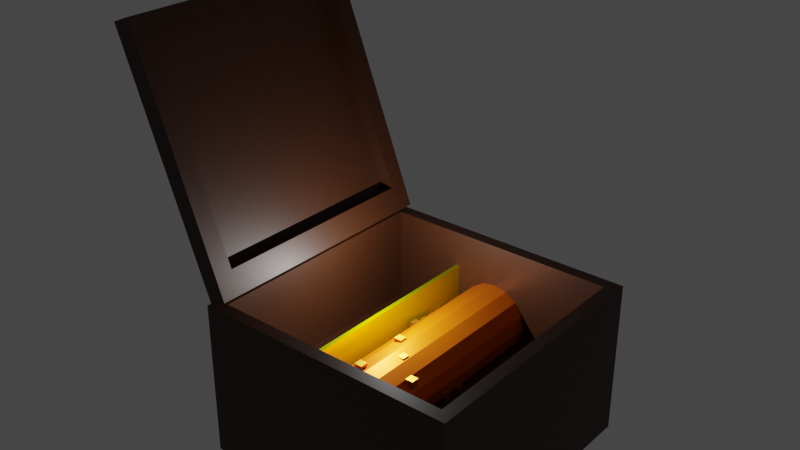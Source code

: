 # Source: blend.blend  (saved by Blender 3.5.10; exported with 4.5.12 LTS)
import bpy
from mathutils import Matrix  # noqa: F401  (used for matrix-valued properties, if any)

bpy.ops.wm.read_factory_settings(use_empty=True)
scene = bpy.context.scene
scene.name = 'Scene'

# ---- collections
col_collection = bpy.data.collections.new('Collection'); scene.collection.children.link(col_collection)

# ---- materials (node trees are filled in below, after node groups)
mat_material = bpy.data.materials.new('Material')
mat_material.alpha_threshold = 0.0
mat_material.use_transparent_shadow = False
mat_material.roughness = 0.5
mat_material.line_color = (0.0, 0.0, 0.0, 1.0)
mat_material_001 = bpy.data.materials.new('Material.001')
mat_material_001.use_transparent_shadow = False
mat_material_003 = bpy.data.materials.new('Material.003')
mat_material_003.use_transparent_shadow = False
mat_material_002 = bpy.data.materials.new('Material.002')
mat_material_002.use_transparent_shadow = False
mat_material_004 = bpy.data.materials.new('Material.004')
mat_material_004.use_transparent_shadow = False
mat_material_005 = bpy.data.materials.new('Material.005')
mat_material_005.use_transparent_shadow = False

# ---- material node trees
mat_material.use_nodes = True; mat_material.node_tree.nodes.clear()
_N = mat_material.node_tree.nodes; _L = mat_material.node_tree.links
mat_material_001.use_nodes = True; mat_material_001.node_tree.nodes.clear()
_N = mat_material_001.node_tree.nodes; _L = mat_material_001.node_tree.links
n0 = _N.new('ShaderNodeBsdfPrincipled'); n0.name = 'Principled BSDF'; n0.location = (10, 300)
n0.distribution = 'GGX'
n0.subsurface_method = 'RANDOM_WALK_SKIN'
n0.inputs[0].default_value = (1.0, 0.1997, 0.0, 1.0)
n0.inputs[1].default_value = 0.6929
n0.inputs[3].default_value = 1.45
n0.inputs[27].default_value = (0.0, 0.0, 0.0, 1.0)
n0.inputs[28].default_value = 1.0
n1 = _N.new('ShaderNodeOutputMaterial'); n1.name = 'Material Output'; n1.location = (300, 300)
_L.new(n0.outputs[0], n1.inputs[0])
n1.is_active_output = True
mat_material_003.use_nodes = True; mat_material_003.node_tree.nodes.clear()
_N = mat_material_003.node_tree.nodes; _L = mat_material_003.node_tree.links
n0 = _N.new('ShaderNodeBsdfPrincipled'); n0.name = 'Principled BSDF'; n0.location = (10, 300)
n0.distribution = 'GGX'
n0.subsurface_method = 'RANDOM_WALK_SKIN'
n0.inputs[0].default_value = (0.8, 0.3377, 0.02493, 1.0)
n0.inputs[1].default_value = 1.0
n0.inputs[3].default_value = 1.45
n0.inputs[27].default_value = (0.0, 0.0, 0.0, 1.0)
n0.inputs[28].default_value = 1.0
n1 = _N.new('ShaderNodeOutputMaterial'); n1.name = 'Material Output'; n1.location = (300, 300)
_L.new(n0.outputs[0], n1.inputs[0])
n1.is_active_output = True
mat_material_002.use_nodes = True; mat_material_002.node_tree.nodes.clear()
_N = mat_material_002.node_tree.nodes; _L = mat_material_002.node_tree.links
n0 = _N.new('ShaderNodeBsdfPrincipled'); n0.name = 'Principled BSDF'; n0.location = (10, 300)
n0.distribution = 'GGX'
n0.subsurface_method = 'RANDOM_WALK_SKIN'
n0.inputs[0].default_value = (0.7443, 0.8, 0.0, 1.0)
n0.inputs[1].default_value = 1.0
n0.inputs[3].default_value = 1.45
n0.inputs[27].default_value = (0.0, 0.0, 0.0, 1.0)
n0.inputs[28].default_value = 1.0
n1 = _N.new('ShaderNodeOutputMaterial'); n1.name = 'Material Output'; n1.location = (300, 300)
_L.new(n0.outputs[0], n1.inputs[0])
n1.is_active_output = True
mat_material_004.use_nodes = True; mat_material_004.node_tree.nodes.clear()
_N = mat_material_004.node_tree.nodes; _L = mat_material_004.node_tree.links
n0 = _N.new('ShaderNodeTexCoord'); n0.name = 'Texture Coordinate'; n0.location = (-5, -203)
n1 = _N.new('ShaderNodeClamp'); n1.name = 'Clamp'; n1.location = (740, -302)
n1.inputs[1].default_value = -0.1
n1.inputs[2].default_value = 0.025
n2 = _N.new('ShaderNodeTexWave'); n2.name = 'Wave Texture'; n2.location = (507, -112)
n2.inputs[1].default_value = 3.7
n2.inputs[2].default_value = 76.0
n2.inputs[3].default_value = 1.5
n2.inputs[4].default_value = 0.8
n2.inputs[5].default_value = 0.4
n3 = _N.new('ShaderNodeMapping'); n3.name = 'Mapping'; n3.location = (287, -124)
n3.inputs[3].default_value = (22.0, 1.0, 1.0)
n4 = _N.new('ShaderNodeOutputMaterial'); n4.name = 'Material Output.001'; n4.location = (1441, -142)
n5 = _N.new('ShaderNodeBsdfDiffuse'); n5.name = 'Diffuse BSDF'; n5.location = (1155, -90)
n6 = _N.new('ShaderNodeMix'); n6.name = 'Mix'; n6.location = (957, -2)
n6.data_type = 'RGBA'
n6.inputs[6].default_value = (0.7395, 0.5741, 0.3586, 1.0)
n6.inputs[7].default_value = (0.2698, 0.1944, 0.1096, 1.0)
n7 = _N.new('ShaderNodeBump'); n7.name = 'Bump'; n7.location = (977, -307)
n7.inputs[0].default_value = 0.255
n7.inputs[1].default_value = 0.3
n7.inputs[2].default_value = 1.0
_L.new(n5.outputs[0], n4.inputs[0])
_L.new(n6.outputs[2], n5.inputs[0])
_L.new(n3.outputs[0], n2.inputs[0])
_L.new(n0.outputs[2], n3.inputs[0])
_L.new(n2.outputs[0], n6.inputs[0])
_L.new(n7.outputs[0], n5.inputs[2])
_L.new(n1.outputs[0], n7.inputs[3])
_L.new(n2.outputs[0], n1.inputs[0])
n4.is_active_output = True
mat_material_005.use_nodes = True; mat_material_005.node_tree.nodes.clear()
_N = mat_material_005.node_tree.nodes; _L = mat_material_005.node_tree.links
n0 = _N.new('ShaderNodeBsdfPrincipled'); n0.name = 'Principled BSDF'; n0.location = (10, 300)
n0.distribution = 'GGX'
n0.subsurface_method = 'RANDOM_WALK_SKIN'
n0.inputs[0].default_value = (0.03968, 0.0107, 0.00151, 1.0)
n0.inputs[3].default_value = 1.45
n0.inputs[27].default_value = (0.0, 0.0, 0.0, 1.0)
n0.inputs[28].default_value = 1.0
n1 = _N.new('ShaderNodeOutputMaterial'); n1.name = 'Material Output'; n1.location = (300, 300)
_L.new(n0.outputs[0], n1.inputs[0])
n1.is_active_output = True

# ---- world
world_world = bpy.data.worlds.new('World'); scene.world = world_world
world_world.use_nodes = True; world_world.node_tree.nodes.clear()
_N = world_world.node_tree.nodes; _L = world_world.node_tree.links
n0 = _N.new('ShaderNodeOutputWorld'); n0.name = 'World Output'; n0.location = (300, 300)
n1 = _N.new('ShaderNodeBackground'); n1.name = 'Background'; n1.location = (10, 300)
n1.inputs[0].default_value = (0.05088, 0.05088, 0.05088, 1.0)
_L.new(n1.outputs[0], n0.inputs[0])
n0.is_active_output = True
world_world.color = (0.05088, 0.05088, 0.05088)
world_world.use_sun_shadow = False
world_world.sun_shadow_jitter_overblur = 0.0

# ---- lights
light_point = bpy.data.lights.new('Point', 'POINT')
light_point.transmission_factor = 0.0
light_point.shadow_maximum_resolution = 0.006
light_point.use_absolute_resolution = True

# ---- meshes
me_cube_013 = bpy.data.meshes.new('Cube.013')
me_cube_013.from_pydata([(0.01299, -0.03, -0.02788), (0.008731, -0.03, -0.02954), (0.01299, 0.03, -0.02788), (0.008731, 0.03, -0.02954), (0.07073, 0.031, -0.02953), (0.01165, -0.02808, -0.0522), (0.07073, 0.031, -0.0665), (0.07073, -0.031, -0.02953), (0.01165, 0.02808, -0.0522), (0.07073, -0.031, -0.0665), (0.008718, 0.031, -0.02953), (0.0678, -0.02808, -0.0522), (0.008718, 0.031, -0.0665), (0.008718, -0.031, -0.02953), (0.0678, 0.02808, -0.0522), (0.008718, -0.031, -0.0665), (0.01165, -0.02808, -0.02953), (0.0678, 0.02808, -0.02953), (0.01165, 0.02808, -0.02953), (0.0678, -0.02808, -0.02953), (0.03972, -0.0298, -0.05645), (0.03972, 0.0298, -0.05645), (0.04295, -0.0298, -0.05581), (0.04295, 0.0298, -0.05581), (0.04568, -0.0298, -0.05398), (0.04568, 0.0298, -0.05398), (0.04751, -0.0298, -0.05124), (0.04751, 0.0298, -0.05124), (0.04815, -0.0298, -0.04802), (0.04815, 0.0298, -0.04802), (0.04751, -0.0298, -0.04479), (0.04751, 0.0298, -0.04479), (0.04568, -0.0298, -0.04205), (0.04568, 0.0298, -0.04205), (0.04295, -0.0298, -0.04023), (0.04295, 0.0298, -0.04023), (0.03972, -0.0298, -0.03958), (0.03972, 0.0298, -0.03958), (0.0365, -0.0298, -0.04023), (0.0365, 0.0298, -0.04023), (0.03376, -0.0298, -0.04205), (0.03376, 0.0298, -0.04205), (0.03193, -0.0298, -0.04479), (0.03193, 0.0298, -0.04479), (0.03129, -0.0298, -0.04802), (0.03129, 0.0298, -0.04802), (0.03193, -0.0298, -0.05124), (0.03193, 0.0298, -0.05124), (0.03376, -0.0298, -0.05398), (0.03376, 0.0298, -0.05398), (0.0365, -0.0298, -0.05581), (0.0365, 0.0298, -0.05581), (0.04615, -0.001064, -0.05217), (0.04615, -0.001064, -0.05031), (0.04615, 0.0007958, -0.05217), (0.04615, 0.0007958, -0.05031), (0.04801, -0.001064, -0.05217), (0.04801, -0.001064, -0.05031), (0.04801, 0.0007958, -0.05217), (0.04801, 0.0007958, -0.05031), (0.04227, 0.04478, -0.05372), (0.03951, 0.04478, -0.04756), (0.04287, 0.04451, -0.05345), (0.04011, 0.04451, -0.0473), (0.04312, 0.04385, -0.05334), (0.04036, 0.04385, -0.04718), (0.04287, 0.04319, -0.05345), (0.04011, 0.04319, -0.0473), (0.04227, 0.04292, -0.05372), (0.03951, 0.04292, -0.04756), (0.04167, 0.04319, -0.05399), (0.03891, 0.04319, -0.04783), (0.04142, 0.04385, -0.0541), (0.03866, 0.04385, -0.04794), (0.04167, 0.04451, -0.05399), (0.03891, 0.04451, -0.04783), (0.03972, 0.04284, -0.04709), (0.03972, 0.01741, -0.04709), (0.04038, 0.04284, -0.04736), (0.04038, 0.01741, -0.04736), (0.04065, 0.04284, -0.04802), (0.04065, 0.01741, -0.04802), (0.04038, 0.04284, -0.04867), (0.04038, 0.01741, -0.04867), (0.03972, 0.04284, -0.04895), (0.03972, 0.01741, -0.04895), (0.03906, 0.04284, -0.04867), (0.03906, 0.01741, -0.04867), (0.03879, 0.04284, -0.04802), (0.03879, 0.01741, -0.04802), (0.03906, 0.04284, -0.04736), (0.03906, 0.01741, -0.04736), (0.03963, 0.04258, -0.04896), (0.03963, 0.04258, -0.04681), (0.03963, 0.04281, -0.04662), (0.03945, 0.04342, -0.04938), (0.03928, 0.04318, -0.04929), (0.03913, 0.04297, -0.04915), (0.03899, 0.04278, -0.04896), (0.03888, 0.04263, -0.04873), (0.0388, 0.04252, -0.04847), (0.03875, 0.04245, -0.04818), (0.03873, 0.04242, -0.04788), (0.03875, 0.04245, -0.04759), (0.0388, 0.04252, -0.0473), (0.03888, 0.04263, -0.04704), (0.03899, 0.04278, -0.04681), (0.03913, 0.04297, -0.04662), (0.03928, 0.04318, -0.04648), (0.03945, 0.04342, -0.04639), (0.03934, 0.04356, -0.04938), (0.03907, 0.04348, -0.04929), (0.03882, 0.04339, -0.04915), (0.0386, 0.04332, -0.04896), (0.03842, 0.04326, -0.04873), (0.03829, 0.04322, -0.04847), (0.03821, 0.04319, -0.04818), (0.03818, 0.04319, -0.04788), (0.03821, 0.04319, -0.04759), (0.03829, 0.04322, -0.0473), (0.03842, 0.04326, -0.04704), (0.0386, 0.04332, -0.04681), (0.03882, 0.04339, -0.04662), (0.03907, 0.04348, -0.04648), (0.03934, 0.04356, -0.04639), (0.03934, 0.04375, -0.04938), (0.03907, 0.04384, -0.04929), (0.03882, 0.04392, -0.04915), (0.0386, 0.04399, -0.04896), (0.03842, 0.04405, -0.04873), (0.03829, 0.04409, -0.04847), (0.03821, 0.04412, -0.04818), (0.03818, 0.04413, -0.04788), (0.03821, 0.04412, -0.04759), (0.03829, 0.04409, -0.0473), (0.03842, 0.04405, -0.04704), (0.0386, 0.04399, -0.04681), (0.03882, 0.04392, -0.04662), (0.03907, 0.04384, -0.04648), (0.03934, 0.04375, -0.04639), (0.03945, 0.0439, -0.04938), (0.03928, 0.04413, -0.04929), (0.03913, 0.04434, -0.04915), (0.03899, 0.04453, -0.04896), (0.03888, 0.04468, -0.04873), (0.0388, 0.04479, -0.04847), (0.03875, 0.04486, -0.04818), (0.03873, 0.04489, -0.04788), (0.03875, 0.04486, -0.04759), (0.0388, 0.04479, -0.0473), (0.03888, 0.04468, -0.04704), (0.03899, 0.04453, -0.04681), (0.03913, 0.04434, -0.04662), (0.03928, 0.04413, -0.04648), (0.03945, 0.0439, -0.04639), (0.03963, 0.04395, -0.04938), (0.03963, 0.04424, -0.04929), (0.03963, 0.0445, -0.04915), (0.03963, 0.04473, -0.04896), (0.03963, 0.04492, -0.04873), (0.03963, 0.04506, -0.04847), (0.03963, 0.04515, -0.04818), (0.03963, 0.04518, -0.04788), (0.03963, 0.04515, -0.04759), (0.03963, 0.04506, -0.0473), (0.03963, 0.04492, -0.04704), (0.03963, 0.04473, -0.04681), (0.03963, 0.0445, -0.04662), (0.03963, 0.04424, -0.04648), (0.03963, 0.04395, -0.04639), (0.03963, 0.04366, -0.04941), (0.0398, 0.0439, -0.04938), (0.03997, 0.04413, -0.04929), (0.04012, 0.04434, -0.04915), (0.04026, 0.04453, -0.04896), (0.04037, 0.04468, -0.04873), (0.04045, 0.04479, -0.04847), (0.0405, 0.04486, -0.04818), (0.04052, 0.04489, -0.04788), (0.0405, 0.04486, -0.04759), (0.04045, 0.04479, -0.0473), (0.04037, 0.04468, -0.04704), (0.04026, 0.04453, -0.04681), (0.04012, 0.04434, -0.04662), (0.03997, 0.04413, -0.04648), (0.0398, 0.0439, -0.04639), (0.03963, 0.04366, -0.04636), (0.03991, 0.04375, -0.04938), (0.04018, 0.04384, -0.04929), (0.04043, 0.04392, -0.04915), (0.04065, 0.04399, -0.04896), (0.04083, 0.04405, -0.04873), (0.04096, 0.04409, -0.04847), (0.04105, 0.04412, -0.04818), (0.04107, 0.04413, -0.04788), (0.04105, 0.04412, -0.04759), (0.04096, 0.04409, -0.0473), (0.04083, 0.04405, -0.04704), (0.04065, 0.04399, -0.04681), (0.04043, 0.04392, -0.04662), (0.04018, 0.04384, -0.04648), (0.03991, 0.04375, -0.04639), (0.03991, 0.04356, -0.04938), (0.04018, 0.04348, -0.04929), (0.04043, 0.04339, -0.04915), (0.04065, 0.04332, -0.04896), (0.04083, 0.04326, -0.04873), (0.04096, 0.04322, -0.04847), (0.04105, 0.04319, -0.04818), (0.04107, 0.04319, -0.04788), (0.04105, 0.04319, -0.04759), (0.04096, 0.04322, -0.0473), (0.04083, 0.04326, -0.04704), (0.04065, 0.04332, -0.04681), (0.04043, 0.04339, -0.04662), (0.04018, 0.04348, -0.04648), (0.03991, 0.04356, -0.04639), (0.0398, 0.04342, -0.04938), (0.03997, 0.04318, -0.04929), (0.04012, 0.04297, -0.04915), (0.04026, 0.04278, -0.04896), (0.04037, 0.04263, -0.04873), (0.04045, 0.04252, -0.04847), (0.0405, 0.04245, -0.04818), (0.04052, 0.04242, -0.04788), (0.0405, 0.04245, -0.04759), (0.04045, 0.04252, -0.0473), (0.04037, 0.04263, -0.04704), (0.04026, 0.04278, -0.04681), (0.04012, 0.04297, -0.04662), (0.03997, 0.04318, -0.04648), (0.0398, 0.04342, -0.04639), (0.03963, 0.04336, -0.04938), (0.03963, 0.04307, -0.04929), (0.03963, 0.04281, -0.04915), (0.03963, 0.04239, -0.04873), (0.03963, 0.04225, -0.04847), (0.03963, 0.04216, -0.04818), (0.03963, 0.04213, -0.04788), (0.03963, 0.04216, -0.04759), (0.03963, 0.04225, -0.0473), (0.03963, 0.04239, -0.04704), (0.03963, 0.04307, -0.04648), (0.03963, 0.04336, -0.04639), (0.0316, -0.02299, -0.0437), (0.0316, -0.02299, -0.04184), (0.0316, -0.02113, -0.0437), (0.0316, -0.02113, -0.04184), (0.03346, -0.02299, -0.0437), (0.03346, -0.02299, -0.04184), (0.03346, -0.02113, -0.0437), (0.03346, -0.02113, -0.04184), (0.03685, -0.01715, -0.04074), (0.03685, -0.01715, -0.03888), (0.03685, -0.01529, -0.04074), (0.03685, -0.01529, -0.03888), (0.03871, -0.01715, -0.04074), (0.03871, -0.01715, -0.03888), (0.03871, -0.01529, -0.04074), (0.03871, -0.01529, -0.03888), (0.04072, -0.008386, -0.0417), (0.04072, -0.008386, -0.03984), (0.04072, -0.006526, -0.0417), (0.04072, -0.006526, -0.03984), (0.04258, -0.008386, -0.0417), (0.04258, -0.008386, -0.03984), (0.04258, -0.006526, -0.0417), (0.04258, -0.006526, -0.03984), (0.03634, -0.003938, -0.04127), (0.03634, -0.003938, -0.03941), (0.03634, -0.002078, -0.04127), (0.03634, -0.002078, -0.03941), (0.0382, -0.003938, -0.04127), (0.0382, -0.003938, -0.03941), (0.0382, -0.002078, -0.04127), (0.0382, -0.002078, -0.03941), (0.04567, -0.01141, -0.04374), (0.04567, -0.01141, -0.04188), (0.04567, -0.009546, -0.04374), (0.04567, -0.009546, -0.04188), (0.04753, -0.01141, -0.04374), (0.04753, -0.01141, -0.04188), (0.04753, -0.009546, -0.04374), (0.04753, -0.009546, -0.04188), (0.03056, 0.01196, -0.04647), (0.03056, 0.01196, -0.04461), (0.03056, 0.01382, -0.04647), (0.03056, 0.01382, -0.04461), (0.03242, 0.01196, -0.04647), (0.03242, 0.01196, -0.04461), (0.03242, 0.01382, -0.04647), (0.03242, 0.01382, -0.04461), (0.0459, 0.004046, -0.05348), (0.0459, 0.004046, -0.05162), (0.0459, 0.005906, -0.05348), (0.0459, 0.005906, -0.05162), (0.04776, 0.004046, -0.05348), (0.04776, 0.004046, -0.05162), (0.04776, 0.005906, -0.05348), (0.04776, 0.005906, -0.05162), (0.02999, 0.02119, -0.04781), (0.02999, 0.02119, -0.04595), (0.02999, 0.02305, -0.04781), (0.02999, 0.02305, -0.04595), (0.03185, 0.02119, -0.04781), (0.03185, 0.02119, -0.04595), (0.03185, 0.02305, -0.04781), (0.03185, 0.02305, -0.04595), (0.03047, 0.00878, -0.04586), (0.03047, 0.00878, -0.044), (0.03047, 0.01064, -0.04586), (0.03047, 0.01064, -0.044), (0.03233, 0.00878, -0.04586), (0.03233, 0.00878, -0.044), (0.03233, 0.01064, -0.04586), (0.03233, 0.01064, -0.044), (0.03048, 0.01483, -0.04694), (0.03048, 0.01483, -0.04508), (0.03048, 0.01669, -0.04694), (0.03048, 0.01669, -0.04508), (0.03234, 0.01483, -0.04694), (0.03234, 0.01483, -0.04508), (0.03234, 0.01669, -0.04694), (0.03234, 0.01669, -0.04508), (0.02853, -0.02724, -0.05231), (0.02853, -0.02767, -0.03809), (0.02853, 0.02863, -0.05231), (0.02853, 0.02821, -0.03809), (0.02948, -0.02724, -0.05231), (0.02948, -0.02767, -0.03809), (0.02948, 0.02863, -0.05231), (0.02948, 0.02821, -0.03809), (0.03967, 0.03101, -0.04491), (0.04025, 0.03101, -0.04497), (0.04081, 0.03101, -0.04514), (0.04133, 0.03101, -0.04541), (0.04178, 0.03101, -0.04579), (0.04215, 0.03101, -0.04624), (0.04243, 0.03101, -0.04676), (0.0426, 0.03101, -0.04732), (0.04266, 0.03101, -0.0479), (0.0426, 0.03101, -0.04848), (0.04243, 0.03101, -0.04904), (0.04215, 0.03101, -0.04956), (0.04178, 0.03101, -0.05001), (0.04133, 0.03101, -0.05039), (0.04081, 0.03101, -0.05066), (0.04025, 0.03101, -0.05083), (0.03967, 0.03101, -0.05089), (0.03908, 0.03101, -0.05083), (0.03852, 0.03101, -0.05066), (0.03801, 0.03101, -0.05039), (0.03755, 0.03101, -0.05001), (0.03718, 0.03101, -0.04956), (0.0369, 0.03101, -0.04904), (0.03673, 0.03101, -0.04848), (0.03668, 0.03101, -0.0479), (0.03673, 0.03101, -0.04732), (0.0369, 0.03101, -0.04676), (0.03718, 0.03101, -0.04624), (0.03755, 0.03101, -0.04579), (0.03801, 0.03101, -0.04541), (0.03852, 0.03101, -0.04514), (0.03908, 0.03101, -0.04497)], [], [(0, 1, 3, 2), (10, 13, 7, 19, 16, 18), (7, 4, 10, 18, 17, 19), (9, 7, 13, 15), (15, 13, 10, 12), (12, 6, 9, 15), (6, 4, 7, 9), (12, 10, 4, 6), (16, 5, 8, 18), (18, 8, 14, 17), (14, 11, 19, 17), (11, 5, 16, 19), (8, 5, 11, 14), (20, 21, 23, 22), (22, 23, 25, 24), (24, 25, 27, 26), (26, 27, 29, 28), (28, 29, 31, 30), (30, 31, 33, 32), (32, 33, 35, 34), (34, 35, 37, 36), (36, 37, 39, 38), (38, 39, 41, 40), (40, 41, 43, 42), (42, 43, 45, 44), (44, 45, 47, 46), (46, 47, 49, 48), (23, 21, 51, 49, 47, 45, 43, 41, 39, 37, 35, 33, 31, 29, 27, 25), (48, 49, 51, 50), (50, 51, 21, 20), (20, 22, 24, 26, 28, 30, 32, 34, 36, 38, 40, 42, 44, 46, 48, 50), (52, 53, 55, 54), (54, 55, 59, 58), (58, 59, 57, 56), (56, 57, 53, 52), (54, 58, 56, 52), (59, 55, 53, 57), (60, 61, 63, 62), (62, 63, 65, 64), (64, 65, 67, 66), (66, 67, 69, 68), (68, 69, 71, 70), (70, 71, 73, 72), (63, 61, 75, 73, 71, 69, 67, 65), (72, 73, 75, 74), (74, 75, 61, 60), (60, 62, 64, 66, 68, 70, 72, 74), (76, 77, 79, 78), (78, 79, 81, 80), (80, 81, 83, 82), (82, 83, 85, 84), (84, 85, 87, 86), (86, 87, 89, 88), (79, 77, 91, 89, 87, 85, 83, 81), (88, 89, 91, 90), (90, 91, 77, 76), (76, 78, 80, 82, 84, 86, 88, 90), (186, 243, 109), (239, 238, 102, 103), (233, 232, 95, 96), (240, 239, 103, 104), (234, 233, 96, 97), (241, 240, 104, 105), (92, 234, 97, 98), (93, 241, 105, 106), (235, 92, 98, 99), (94, 93, 106, 107), (236, 235, 99, 100), (242, 94, 107, 108), (237, 236, 100, 101), (243, 242, 108, 109), (238, 237, 101, 102), (232, 170, 95), (109, 108, 123, 124), (102, 101, 116, 117), (95, 170, 110), (186, 109, 124), (103, 102, 117, 118), (96, 95, 110, 111), (104, 103, 118, 119), (97, 96, 111, 112), (105, 104, 119, 120), (98, 97, 112, 113), (106, 105, 120, 121), (99, 98, 113, 114), (107, 106, 121, 122), (100, 99, 114, 115), (108, 107, 122, 123), (101, 100, 115, 116), (113, 112, 127, 128), (121, 120, 135, 136), (114, 113, 128, 129), (122, 121, 136, 137), (115, 114, 129, 130), (123, 122, 137, 138), (116, 115, 130, 131), (124, 123, 138, 139), (117, 116, 131, 132), (110, 170, 125), (186, 124, 139), (118, 117, 132, 133), (111, 110, 125, 126), (119, 118, 133, 134), (112, 111, 126, 127), (120, 119, 134, 135), (132, 131, 146, 147), (125, 170, 140), (186, 139, 154), (133, 132, 147, 148), (126, 125, 140, 141), (134, 133, 148, 149), (127, 126, 141, 142), (135, 134, 149, 150), (128, 127, 142, 143), (136, 135, 150, 151), (129, 128, 143, 144), (137, 136, 151, 152), (130, 129, 144, 145), (138, 137, 152, 153), (131, 130, 145, 146), (139, 138, 153, 154), (151, 150, 165, 166), (144, 143, 158, 159), (152, 151, 166, 167), (145, 144, 159, 160), (153, 152, 167, 168), (146, 145, 160, 161), (154, 153, 168, 169), (147, 146, 161, 162), (140, 170, 155), (186, 154, 169), (148, 147, 162, 163), (141, 140, 155, 156), (149, 148, 163, 164), (142, 141, 156, 157), (150, 149, 164, 165), (143, 142, 157, 158), (186, 169, 185), (163, 162, 178, 179), (156, 155, 171, 172), (164, 163, 179, 180), (157, 156, 172, 173), (165, 164, 180, 181), (158, 157, 173, 174), (166, 165, 181, 182), (159, 158, 174, 175), (167, 166, 182, 183), (160, 159, 175, 176), (168, 167, 183, 184), (161, 160, 176, 177), (169, 168, 184, 185), (162, 161, 177, 178), (155, 170, 171), (183, 182, 198, 199), (176, 175, 191, 192), (184, 183, 199, 200), (177, 176, 192, 193), (185, 184, 200, 201), (178, 177, 193, 194), (171, 170, 187), (186, 185, 201), (179, 178, 194, 195), (172, 171, 187, 188), (180, 179, 195, 196), (173, 172, 188, 189), (181, 180, 196, 197), (174, 173, 189, 190), (182, 181, 197, 198), (175, 174, 190, 191), (188, 187, 202, 203), (196, 195, 210, 211), (189, 188, 203, 204), (197, 196, 211, 212), (190, 189, 204, 205), (198, 197, 212, 213), (191, 190, 205, 206), (199, 198, 213, 214), (192, 191, 206, 207), (200, 199, 214, 215), (193, 192, 207, 208), (201, 200, 215, 216), (194, 193, 208, 209), (187, 170, 202), (186, 201, 216), (195, 194, 209, 210), (207, 206, 221, 222), (215, 214, 229, 230), (208, 207, 222, 223), (216, 215, 230, 231), (209, 208, 223, 224), (202, 170, 217), (186, 216, 231), (210, 209, 224, 225), (203, 202, 217, 218), (211, 210, 225, 226), (204, 203, 218, 219), (212, 211, 226, 227), (205, 204, 219, 220), (213, 212, 227, 228), (206, 205, 220, 221), (214, 213, 228, 229), (226, 225, 239, 240), (219, 218, 233, 234), (227, 226, 240, 241), (220, 219, 234, 92), (228, 227, 241, 93), (221, 220, 92, 235), (229, 228, 93, 94), (222, 221, 235, 236), (230, 229, 94, 242), (223, 222, 236, 237), (231, 230, 242, 243), (224, 223, 237, 238), (217, 170, 232), (186, 231, 243), (225, 224, 238, 239), (218, 217, 232, 233), (244, 245, 247, 246), (246, 247, 251, 250), (250, 251, 249, 248), (248, 249, 245, 244), (246, 250, 248, 244), (251, 247, 245, 249), (252, 253, 255, 254), (254, 255, 259, 258), (258, 259, 257, 256), (256, 257, 253, 252), (254, 258, 256, 252), (259, 255, 253, 257), (260, 261, 263, 262), (262, 263, 267, 266), (266, 267, 265, 264), (264, 265, 261, 260), (262, 266, 264, 260), (267, 263, 261, 265), (268, 269, 271, 270), (270, 271, 275, 274), (274, 275, 273, 272), (272, 273, 269, 268), (270, 274, 272, 268), (275, 271, 269, 273), (276, 277, 279, 278), (278, 279, 283, 282), (282, 283, 281, 280), (280, 281, 277, 276), (278, 282, 280, 276), (283, 279, 277, 281), (284, 285, 287, 286), (286, 287, 291, 290), (290, 291, 289, 288), (288, 289, 285, 284), (286, 290, 288, 284), (291, 287, 285, 289), (292, 293, 295, 294), (294, 295, 299, 298), (298, 299, 297, 296), (296, 297, 293, 292), (294, 298, 296, 292), (299, 295, 293, 297), (300, 301, 303, 302), (302, 303, 307, 306), (306, 307, 305, 304), (304, 305, 301, 300), (302, 306, 304, 300), (307, 303, 301, 305), (308, 309, 311, 310), (310, 311, 315, 314), (314, 315, 313, 312), (312, 313, 309, 308), (310, 314, 312, 308), (315, 311, 309, 313), (316, 317, 319, 318), (318, 319, 323, 322), (322, 323, 321, 320), (320, 321, 317, 316), (318, 322, 320, 316), (323, 319, 317, 321), (324, 325, 327, 326), (326, 327, 331, 330), (330, 331, 329, 328), (328, 329, 325, 324), (326, 330, 328, 324), (331, 327, 325, 329), (333, 332, 363), (334, 333, 363), (344, 351, 346), (363, 362, 361), (335, 363, 361), (336, 335, 361), (335, 334, 363), (361, 360, 359), (337, 361, 359), (338, 337, 359), (338, 359, 358), (339, 338, 358), (339, 358, 357), (340, 339, 357), (340, 357, 356), (341, 340, 356), (341, 356, 355), (342, 341, 355), (342, 355, 354), (343, 342, 354), (343, 354, 353), (344, 343, 353), (352, 351, 353), (337, 336, 361), (351, 344, 353), (345, 344, 346), (346, 351, 350), (347, 346, 350), (347, 350, 349), (348, 347, 349)])
me_cube_013.polygons.foreach_set('material_index', [5, 5, 5, 5, 5, 5, 5, 5, 5, 5, 5, 5, 5, 1, 1, 1, 1, 1, 1, 1, 1, 1, 1, 1, 1, 1, 1, 1, 1, 1, 1, 2, 2, 2, 2, 2, 2, 2, 2, 2, 2, 2, 2, 2, 2, 2, 2, 2, 2, 2, 2, 2, 2, 2, 2, 2, 2, 2, 2, 2, 2, 2, 2, 2, 2, 2, 2, 2, 2, 2, 2, 2, 2, 2, 2, 2, 2, 2, 2, 2, 2, 2, 2, 2, 2, 2, 2, 2, 2, 2, 2, 2, 2, 2, 2, 2, 2, 2, 2, 2, 2, 2, 2, 2, 2, 2, 2, 2, 2, 2, 2, 2, 2, 2, 2, 2, 2, 2, 2, 2, 2, 2, 2, 2, 2, 2, 2, 2, 2, 2, 2, 2, 2, 2, 2, 2, 2, 2, 2, 2, 2, 2, 2, 2, 2, 2, 2, 2, 2, 2, 2, 2, 2, 2, 2, 2, 2, 2, 2, 2, 2, 2, 2, 2, 2, 2, 2, 2, 2, 2, 2, 2, 2, 2, 2, 2, 2, 2, 2, 2, 2, 2, 2, 2, 2, 2, 2, 2, 2, 2, 2, 2, 2, 2, 2, 2, 2, 2, 2, 2, 2, 2, 2, 2, 2, 2, 2, 2, 2, 2, 2, 2, 2, 2, 2, 2, 2, 2, 2, 2, 2, 2, 2, 2, 2, 2, 2, 2, 2, 2, 2, 2, 2, 2, 2, 2, 2, 2, 2, 2, 2, 2, 2, 2, 2, 2, 2, 2, 2, 2, 2, 2, 2, 2, 2, 2, 2, 2, 2, 2, 2, 2, 2, 2, 2, 2, 2, 2, 2, 2, 2, 2, 2, 2, 2, 2, 2, 3, 3, 3, 3, 3, 3, 4, 4, 4, 4, 4, 4, 4, 4, 4, 4, 4, 4, 4, 4, 4, 4, 4, 4, 4, 4, 4, 4, 4, 4, 4, 4, 4, 4, 4, 4])
_uv = me_cube_013.uv_layers.new(name='UVMap')
_uv.uv.foreach_set('vector', [0.375, 0.0, 0.625, 0.0, 0.625, 0.25, 0.375, 0.25, 0.875, 0.5, 0.875, 0.75, 0.625, 0.75, 0.6368, 0.7382, 0.8632, 0.7382, 0.8632, 0.5118, 0.625, 0.75, 0.625, 0.5, 0.875, 0.5, 0.8632, 0.5118, 0.6368, 0.5118, 0.6368, 0.7382, 0.375, 0.75, 0.625, 0.75, 0.625, 1.0, 0.375, 1.0, 0.375, 0.0, 0.625, 0.0, 0.625, 0.25, 0.375, 0.25, 0.125, 0.5, 0.375, 0.5, 0.375, 0.75, 0.125, 0.75, 0.375, 0.5, 0.625, 0.5, 0.625, 0.75, 0.375, 0.75, 0.375, 0.25, 0.625, 0.25, 0.625, 0.5, 0.375, 0.5, 0.4759, 0.0, 0.375, 0.0, 0.375, 0.25, 0.4759, 0.25, 0.4759, 0.25, 0.375, 0.25, 0.375, 0.5, 0.4759, 0.5, 0.375, 0.5, 0.375, 0.75, 0.4759, 0.75, 0.4759, 0.5, 0.375, 0.75, 0.375, 1.0, 0.4759, 1.0, 0.4759, 0.75, 0.125, 0.5, 0.125, 0.75, 0.375, 0.75, 0.375, 0.5, 1.0, 0.5, 1.0, 1.0, 0.9375, 1.0, 0.9375, 0.5, 0.9375, 0.5, 0.9375, 1.0, 0.875, 1.0, 0.875, 0.5, 0.875, 0.5, 0.875, 1.0, 0.8125, 1.0, 0.8125, 0.5, 0.8125, 0.5, 0.8125, 1.0, 0.75, 1.0, 0.75, 0.5, 0.75, 0.5, 0.75, 1.0, 0.6875, 1.0, 0.6875, 0.5, 0.6875, 0.5, 0.6875, 1.0, 0.625, 1.0, 0.625, 0.5, 0.625, 0.5, 0.625, 1.0, 0.5625, 1.0, 0.5625, 0.5, 0.5625, 0.5, 0.5625, 1.0, 0.5, 1.0, 0.5, 0.5, 0.5, 0.5, 0.5, 1.0, 0.4375, 1.0, 0.4375, 0.5, 0.4375, 0.5, 0.4375, 1.0, 0.375, 1.0, 0.375, 0.5, 0.375, 0.5, 0.375, 1.0, 0.3125, 1.0, 0.3125, 0.5, 0.3125, 0.5, 0.3125, 1.0, 0.25, 1.0, 0.25, 0.5, 0.25, 0.5, 0.25, 1.0, 0.1875, 1.0, 0.1875, 0.5, 0.1875, 0.5, 0.1875, 1.0, 0.125, 1.0, 0.125, 0.5, 0.3418, 0.4717, 0.25, 0.49, 0.1582, 0.4717, 0.08029, 0.4197, 0.02827, 0.3418, 0.01, 0.25, 0.02827, 0.1582, 0.08029, 0.08029, 0.1582, 0.02827, 0.25, 0.01, 0.3418, 0.02827, 0.4197, 0.08029, 0.4717, 0.1582, 0.49, 0.25, 0.4717, 0.3418, 0.4197, 0.4197, 0.125, 0.5, 0.125, 1.0, 0.0625, 1.0, 0.0625, 0.5, 0.0625, 0.5, 0.0625, 1.0, 0.0, 1.0, 0.0, 0.5, 0.75, 0.49, 0.8418, 0.4717, 0.9197, 0.4197, 0.9717, 0.3418, 0.99, 0.25, 0.9717, 0.1582, 0.9197, 0.08029, 0.8418, 0.02827, 0.75, 0.01, 0.6582, 0.02827, 0.5803, 0.08029, 0.5283, 0.1582, 0.51, 0.25, 0.5283, 0.3418, 0.5803, 0.4197, 0.6582, 0.4717, 0.375, 0.0, 0.625, 0.0, 0.625, 0.25, 0.375, 0.25, 0.375, 0.25, 0.625, 0.25, 0.625, 0.5, 0.375, 0.5, 0.375, 0.5, 0.625, 0.5, 0.625, 0.75, 0.375, 0.75, 0.375, 0.75, 0.625, 0.75, 0.625, 1.0, 0.375, 1.0, 0.125, 0.5, 0.375, 0.5, 0.375, 0.75, 0.125, 0.75, 0.625, 0.5, 0.875, 0.5, 0.875, 0.75, 0.625, 0.75, 1.0, 0.5, 1.0, 1.0, 0.875, 1.0, 0.875, 0.5, 0.875, 0.5, 0.875, 1.0, 0.75, 1.0, 0.75, 0.5, 0.75, 0.5, 0.75, 1.0, 0.625, 1.0, 0.625, 0.5, 0.625, 0.5, 0.625, 1.0, 0.5, 1.0, 0.5, 0.5, 0.5, 0.5, 0.5, 1.0, 0.375, 1.0, 0.375, 0.5, 0.375, 0.5, 0.375, 1.0, 0.25, 1.0, 0.25, 0.5, 0.4197, 0.4197, 0.25, 0.49, 0.08029, 0.4197, 0.01, 0.25, 0.08029, 0.08029, 0.25, 0.01, 0.4197, 0.08029, 0.49, 0.25, 0.25, 0.5, 0.25, 1.0, 0.125, 1.0, 0.125, 0.5, 0.125, 0.5, 0.125, 1.0, 0.0, 1.0, 0.0, 0.5, 0.75, 0.49, 0.9197, 0.4197, 0.99, 0.25, 0.9197, 0.08029, 0.75, 0.01, 0.5803, 0.08029, 0.51, 0.25, 0.5803, 0.4197, 1.0, 0.5, 1.0, 1.0, 0.875, 1.0, 0.875, 0.5, 0.875, 0.5, 0.875, 1.0, 0.75, 1.0, 0.75, 0.5, 0.75, 0.5, 0.75, 1.0, 0.625, 1.0, 0.625, 0.5, 0.625, 0.5, 0.625, 1.0, 0.5, 1.0, 0.5, 0.5, 0.5, 0.5, 0.5, 1.0, 0.375, 1.0, 0.375, 0.5, 0.375, 0.5, 0.375, 1.0, 0.25, 1.0, 0.25, 0.5, 0.4197, 0.4197, 0.25, 0.49, 0.08029, 0.4197, 0.01, 0.25, 0.08029, 0.08029, 0.25, 0.01, 0.4197, 0.08029, 0.49, 0.25, 0.25, 0.5, 0.25, 1.0, 0.125, 1.0, 0.125, 0.5, 0.125, 0.5, 0.125, 1.0, 0.0, 1.0, 0.0, 0.5, 0.75, 0.49, 0.9197, 0.4197, 0.99, 0.25, 0.9197, 0.08029, 0.75, 0.01, 0.5803, 0.08029, 0.51, 0.25, 0.5803, 0.4197, 0.65, 0.0, 0.7, 0.0625, 0.6, 0.0625, 0.7, 0.4375, 0.7, 0.5, 0.6, 0.5, 0.6, 0.4375, 0.7, 0.875, 0.7, 0.9375, 0.6, 0.9375, 0.6, 0.875, 0.7, 0.375, 0.7, 0.4375, 0.6, 0.4375, 0.6, 0.375, 0.7, 0.8125, 0.7, 0.875, 0.6, 0.875, 0.6, 0.8125, 0.7, 0.3125, 0.7, 0.375, 0.6, 0.375, 0.6, 0.3125, 0.7, 0.75, 0.7, 0.8125, 0.6, 0.8125, 0.6, 0.75, 0.7, 0.25, 0.7, 0.3125, 0.6, 0.3125, 0.6, 0.25, 0.7, 0.6875, 0.7, 0.75, 0.6, 0.75, 0.6, 0.6875, 0.7, 0.1875, 0.7, 0.25, 0.6, 0.25, 0.6, 0.1875, 0.7, 0.625, 0.7, 0.6875, 0.6, 0.6875, 0.6, 0.625, 0.7, 0.125, 0.7, 0.1875, 0.6, 0.1875, 0.6, 0.125, 0.7, 0.5625, 0.7, 0.625, 0.6, 0.625, 0.6, 0.5625, 0.7, 0.0625, 0.7, 0.125, 0.6, 0.125, 0.6, 0.0625, 0.7, 0.5, 0.7, 0.5625, 0.6, 0.5625, 0.6, 0.5, 0.7, 0.9375, 0.65, 1.0, 0.6, 0.9375, 0.6, 0.0625, 0.6, 0.125, 0.5, 0.125, 0.5, 0.0625, 0.6, 0.5, 0.6, 0.5625, 0.5, 0.5625, 0.5, 0.5, 0.6, 0.9375, 0.55, 1.0, 0.5, 0.9375, 0.55, 0.0, 0.6, 0.0625, 0.5, 0.0625, 0.6, 0.4375, 0.6, 0.5, 0.5, 0.5, 0.5, 0.4375, 0.6, 0.875, 0.6, 0.9375, 0.5, 0.9375, 0.5, 0.875, 0.6, 0.375, 0.6, 0.4375, 0.5, 0.4375, 0.5, 0.375, 0.6, 0.8125, 0.6, 0.875, 0.5, 0.875, 0.5, 0.8125, 0.6, 0.3125, 0.6, 0.375, 0.5, 0.375, 0.5, 0.3125, 0.6, 0.75, 0.6, 0.8125, 0.5, 0.8125, 0.5, 0.75, 0.6, 0.25, 0.6, 0.3125, 0.5, 0.3125, 0.5, 0.25, 0.6, 0.6875, 0.6, 0.75, 0.5, 0.75, 0.5, 0.6875, 0.6, 0.1875, 0.6, 0.25, 0.5, 0.25, 0.5, 0.1875, 0.6, 0.625, 0.6, 0.6875, 0.5, 0.6875, 0.5, 0.625, 0.6, 0.125, 0.6, 0.1875, 0.5, 0.1875, 0.5, 0.125, 0.6, 0.5625, 0.6, 0.625, 0.5, 0.625, 0.5, 0.5625, 0.5, 0.75, 0.5, 0.8125, 0.4, 0.8125, 0.4, 0.75, 0.5, 0.25, 0.5, 0.3125, 0.4, 0.3125, 0.4, 0.25, 0.5, 0.6875, 0.5, 0.75, 0.4, 0.75, 0.4, 0.6875, 0.5, 0.1875, 0.5, 0.25, 0.4, 0.25, 0.4, 0.1875, 0.5, 0.625, 0.5, 0.6875, 0.4, 0.6875, 0.4, 0.625, 0.5, 0.125, 0.5, 0.1875, 0.4, 0.1875, 0.4, 0.125, 0.5, 0.5625, 0.5, 0.625, 0.4, 0.625, 0.4, 0.5625, 0.5, 0.0625, 0.5, 0.125, 0.4, 0.125, 0.4, 0.0625, 0.5, 0.5, 0.5, 0.5625, 0.4, 0.5625, 0.4, 0.5, 0.5, 0.9375, 0.45, 1.0, 0.4, 0.9375, 0.45, 0.0, 0.5, 0.0625, 0.4, 0.0625, 0.5, 0.4375, 0.5, 0.5, 0.4, 0.5, 0.4, 0.4375, 0.5, 0.875, 0.5, 0.9375, 0.4, 0.9375, 0.4, 0.875, 0.5, 0.375, 0.5, 0.4375, 0.4, 0.4375, 0.4, 0.375, 0.5, 0.8125, 0.5, 0.875, 0.4, 0.875, 0.4, 0.8125, 0.5, 0.3125, 0.5, 0.375, 0.4, 0.375, 0.4, 0.3125, 0.4, 0.5, 0.4, 0.5625, 0.3, 0.5625, 0.3, 0.5, 0.4, 0.9375, 0.35, 1.0, 0.3, 0.9375, 0.35, 0.0, 0.4, 0.0625, 0.3, 0.0625, 0.4, 0.4375, 0.4, 0.5, 0.3, 0.5, 0.3, 0.4375, 0.4, 0.875, 0.4, 0.9375, 0.3, 0.9375, 0.3, 0.875, 0.4, 0.375, 0.4, 0.4375, 0.3, 0.4375, 0.3, 0.375, 0.4, 0.8125, 0.4, 0.875, 0.3, 0.875, 0.3, 0.8125, 0.4, 0.3125, 0.4, 0.375, 0.3, 0.375, 0.3, 0.3125, 0.4, 0.75, 0.4, 0.8125, 0.3, 0.8125, 0.3, 0.75, 0.4, 0.25, 0.4, 0.3125, 0.3, 0.3125, 0.3, 0.25, 0.4, 0.6875, 0.4, 0.75, 0.3, 0.75, 0.3, 0.6875, 0.4, 0.1875, 0.4, 0.25, 0.3, 0.25, 0.3, 0.1875, 0.4, 0.625, 0.4, 0.6875, 0.3, 0.6875, 0.3, 0.625, 0.4, 0.125, 0.4, 0.1875, 0.3, 0.1875, 0.3, 0.125, 0.4, 0.5625, 0.4, 0.625, 0.3, 0.625, 0.3, 0.5625, 0.4, 0.0625, 0.4, 0.125, 0.3, 0.125, 0.3, 0.0625, 0.3, 0.25, 0.3, 0.3125, 0.2, 0.3125, 0.2, 0.25, 0.3, 0.6875, 0.3, 0.75, 0.2, 0.75, 0.2, 0.6875, 0.3, 0.1875, 0.3, 0.25, 0.2, 0.25, 0.2, 0.1875, 0.3, 0.625, 0.3, 0.6875, 0.2, 0.6875, 0.2, 0.625, 0.3, 0.125, 0.3, 0.1875, 0.2, 0.1875, 0.2, 0.125, 0.3, 0.5625, 0.3, 0.625, 0.2, 0.625, 0.2, 0.5625, 0.3, 0.0625, 0.3, 0.125, 0.2, 0.125, 0.2, 0.0625, 0.3, 0.5, 0.3, 0.5625, 0.2, 0.5625, 0.2, 0.5, 0.3, 0.9375, 0.25, 1.0, 0.2, 0.9375, 0.25, 0.0, 0.3, 0.0625, 0.2, 0.0625, 0.3, 0.4375, 0.3, 0.5, 0.2, 0.5, 0.2, 0.4375, 0.3, 0.875, 0.3, 0.9375, 0.2, 0.9375, 0.2, 0.875, 0.3, 0.375, 0.3, 0.4375, 0.2, 0.4375, 0.2, 0.375, 0.3, 0.8125, 0.3, 0.875, 0.2, 0.875, 0.2, 0.8125, 0.3, 0.3125, 0.3, 0.375, 0.2, 0.375, 0.2, 0.3125, 0.3, 0.75, 0.3, 0.8125, 0.2, 0.8125, 0.2, 0.75, 0.15, 0.0, 0.2, 0.0625, 0.1, 0.0625, 0.2, 0.4375, 0.2, 0.5, 0.1, 0.5, 0.1, 0.4375, 0.2, 0.875, 0.2, 0.9375, 0.1, 0.9375, 0.1, 0.875, 0.2, 0.375, 0.2, 0.4375, 0.1, 0.4375, 0.1, 0.375, 0.2, 0.8125, 0.2, 0.875, 0.1, 0.875, 0.1, 0.8125, 0.2, 0.3125, 0.2, 0.375, 0.1, 0.375, 0.1, 0.3125, 0.2, 0.75, 0.2, 0.8125, 0.1, 0.8125, 0.1, 0.75, 0.2, 0.25, 0.2, 0.3125, 0.1, 0.3125, 0.1, 0.25, 0.2, 0.6875, 0.2, 0.75, 0.1, 0.75, 0.1, 0.6875, 0.2, 0.1875, 0.2, 0.25, 0.1, 0.25, 0.1, 0.1875, 0.2, 0.625, 0.2, 0.6875, 0.1, 0.6875, 0.1, 0.625, 0.2, 0.125, 0.2, 0.1875, 0.1, 0.1875, 0.1, 0.125, 0.2, 0.5625, 0.2, 0.625, 0.1, 0.625, 0.1, 0.5625, 0.2, 0.0625, 0.2, 0.125, 0.1, 0.125, 0.1, 0.0625, 0.2, 0.5, 0.2, 0.5625, 0.1, 0.5625, 0.1, 0.5, 0.2, 0.9375, 0.15, 1.0, 0.1, 0.9375, 0.1, 0.1875, 0.1, 0.25, 0.0, 0.25, 5.96e-08, 0.1875, 0.1, 0.625, 0.1, 0.6875, 0.0, 0.6875, 0.0, 0.625, 0.1, 0.125, 0.1, 0.1875, 5.96e-08, 0.1875, 0.0, 0.125, 0.1, 0.5625, 0.1, 0.625, 0.0, 0.625, 0.0, 0.5625, 0.1, 0.0625, 0.1, 0.125, 0.0, 0.125, 0.0, 0.0625, 0.1, 0.5, 0.1, 0.5625, 0.0, 0.5625, 0.0, 0.5, 0.1, 0.9375, 0.05, 1.0, 0.0, 0.9375, 0.05, 0.0, 0.1, 0.0625, 0.0, 0.0625, 0.1, 0.4375, 0.1, 0.5, 0.0, 0.5, 0.0, 0.4375, 0.1, 0.875, 0.1, 0.9375, 0.0, 0.9375, 0.0, 0.875, 0.1, 0.375, 0.1, 0.4375, 0.0, 0.4375, 0.0, 0.375, 0.1, 0.8125, 0.1, 0.875, 0.0, 0.875, 5.96e-08, 0.8125, 0.1, 0.3125, 0.1, 0.375, 0.0, 0.375, 0.0, 0.3125, 0.1, 0.75, 0.1, 0.8125, 5.96e-08, 0.8125, 0.0, 0.75, 0.1, 0.25, 0.1, 0.3125, 0.0, 0.3125, 0.0, 0.25, 0.1, 0.6875, 0.1, 0.75, 0.0, 0.75, 0.0, 0.6875, 1.0, 0.875, 1.0, 0.9375, 0.9, 0.9375, 0.9, 0.875, 1.0, 0.375, 1.0, 0.4375, 0.9, 0.4375, 0.9, 0.375, 1.0, 0.8125, 1.0, 0.875, 0.9, 0.875, 0.9, 0.8125, 1.0, 0.3125, 1.0, 0.375, 0.9, 0.375, 0.9, 0.3125, 1.0, 0.75, 1.0, 0.8125, 0.9, 0.8125, 0.9, 0.75, 1.0, 0.25, 1.0, 0.3125, 0.9, 0.3125, 0.9, 0.25, 1.0, 0.6875, 1.0, 0.75, 0.9, 0.75, 0.9, 0.6875, 1.0, 0.1875, 1.0, 0.25, 0.9, 0.25, 0.9, 0.1875, 1.0, 0.625, 1.0, 0.6875, 0.9, 0.6875, 0.9, 0.625, 1.0, 0.125, 1.0, 0.1875, 0.9, 0.1875, 0.9, 0.125, 1.0, 0.5625, 1.0, 0.625, 0.9, 0.625, 0.9, 0.5625, 1.0, 0.0625, 1.0, 0.125, 0.9, 0.125, 0.9, 0.0625, 1.0, 0.5, 1.0, 0.5625, 0.9, 0.5625, 0.9, 0.5, 1.0, 0.9375, 0.95, 1.0, 0.9, 0.9375, 0.95, 0.0, 1.0, 0.0625, 0.9, 0.0625, 1.0, 0.4375, 1.0, 0.5, 0.9, 0.5, 0.9, 0.4375, 0.9, 0.625, 0.9, 0.6875, 0.8, 0.6875, 0.8, 0.625, 0.9, 0.125, 0.9, 0.1875, 0.8, 0.1875, 0.8, 0.125, 0.9, 0.5625, 0.9, 0.625, 0.8, 0.625, 0.8, 0.5625, 0.9, 0.0625, 0.9, 0.125, 0.8, 0.125, 0.8, 0.0625, 0.9, 0.5, 0.9, 0.5625, 0.8, 0.5625, 0.8, 0.5, 0.9, 0.9375, 0.85, 1.0, 0.8, 0.9375, 0.85, 0.0, 0.9, 0.0625, 0.8, 0.0625, 0.9, 0.4375, 0.9, 0.5, 0.8, 0.5, 0.8, 0.4375, 0.9, 0.875, 0.9, 0.9375, 0.8, 0.9375, 0.8, 0.875, 0.9, 0.375, 0.9, 0.4375, 0.8, 0.4375, 0.8, 0.375, 0.9, 0.8125, 0.9, 0.875, 0.8, 0.875, 0.8, 0.8125, 0.9, 0.3125, 0.9, 0.375, 0.8, 0.375, 0.8, 0.3125, 0.9, 0.75, 0.9, 0.8125, 0.8, 0.8125, 0.8, 0.75, 0.9, 0.25, 0.9, 0.3125, 0.8, 0.3125, 0.8, 0.25, 0.9, 0.6875, 0.9, 0.75, 0.8, 0.75, 0.8, 0.6875, 0.9, 0.1875, 0.9, 0.25, 0.8, 0.25, 0.8, 0.1875, 0.8, 0.375, 0.8, 0.4375, 0.7, 0.4375, 0.7, 0.375, 0.8, 0.8125, 0.8, 0.875, 0.7, 0.875, 0.7, 0.8125, 0.8, 0.3125, 0.8, 0.375, 0.7, 0.375, 0.7, 0.3125, 0.8, 0.75, 0.8, 0.8125, 0.7, 0.8125, 0.7, 0.75, 0.8, 0.25, 0.8, 0.3125, 0.7, 0.3125, 0.7, 0.25, 0.8, 0.6875, 0.8, 0.75, 0.7, 0.75, 0.7, 0.6875, 0.8, 0.1875, 0.8, 0.25, 0.7, 0.25, 0.7, 0.1875, 0.8, 0.625, 0.8, 0.6875, 0.7, 0.6875, 0.7, 0.625, 0.8, 0.125, 0.8, 0.1875, 0.7, 0.1875, 0.7, 0.125, 0.8, 0.5625, 0.8, 0.625, 0.7, 0.625, 0.7, 0.5625, 0.8, 0.0625, 0.8, 0.125, 0.7, 0.125, 0.7, 0.0625, 0.8, 0.5, 0.8, 0.5625, 0.7, 0.5625, 0.7, 0.5, 0.8, 0.9375, 0.75, 1.0, 0.7, 0.9375, 0.75, 0.0, 0.8, 0.0625, 0.7, 0.0625, 0.8, 0.4375, 0.8, 0.5, 0.7, 0.5, 0.7, 0.4375, 0.8, 0.875, 0.8, 0.9375, 0.7, 0.9375, 0.7, 0.875, 0.375, 0.0, 0.625, 0.0, 0.625, 0.25, 0.375, 0.25, 0.375, 0.25, 0.625, 0.25, 0.625, 0.5, 0.375, 0.5, 0.375, 0.5, 0.625, 0.5, 0.625, 0.75, 0.375, 0.75, 0.375, 0.75, 0.625, 0.75, 0.625, 1.0, 0.375, 1.0, 0.125, 0.5, 0.375, 0.5, 0.375, 0.75, 0.125, 0.75, 0.625, 0.5, 0.875, 0.5, 0.875, 0.75, 0.625, 0.75, 0.375, 0.0, 0.625, 0.0, 0.625, 0.25, 0.375, 0.25, 0.375, 0.25, 0.625, 0.25, 0.625, 0.5, 0.375, 0.5, 0.375, 0.5, 0.625, 0.5, 0.625, 0.75, 0.375, 0.75, 0.375, 0.75, 0.625, 0.75, 0.625, 1.0, 0.375, 1.0, 0.125, 0.5, 0.375, 0.5, 0.375, 0.75, 0.125, 0.75, 0.625, 0.5, 0.875, 0.5, 0.875, 0.75, 0.625, 0.75, 0.375, 0.0, 0.625, 0.0, 0.625, 0.25, 0.375, 0.25, 0.375, 0.25, 0.625, 0.25, 0.625, 0.5, 0.375, 0.5, 0.375, 0.5, 0.625, 0.5, 0.625, 0.75, 0.375, 0.75, 0.375, 0.75, 0.625, 0.75, 0.625, 1.0, 0.375, 1.0, 0.125, 0.5, 0.375, 0.5, 0.375, 0.75, 0.125, 0.75, 0.625, 0.5, 0.875, 0.5, 0.875, 0.75, 0.625, 0.75, 0.375, 0.0, 0.625, 0.0, 0.625, 0.25, 0.375, 0.25, 0.375, 0.25, 0.625, 0.25, 0.625, 0.5, 0.375, 0.5, 0.375, 0.5, 0.625, 0.5, 0.625, 0.75, 0.375, 0.75, 0.375, 0.75, 0.625, 0.75, 0.625, 1.0, 0.375, 1.0, 0.125, 0.5, 0.375, 0.5, 0.375, 0.75, 0.125, 0.75, 0.625, 0.5, 0.875, 0.5, 0.875, 0.75, 0.625, 0.75, 0.375, 0.0, 0.625, 0.0, 0.625, 0.25, 0.375, 0.25, 0.375, 0.25, 0.625, 0.25, 0.625, 0.5, 0.375, 0.5, 0.375, 0.5, 0.625, 0.5, 0.625, 0.75, 0.375, 0.75, 0.375, 0.75, 0.625, 0.75, 0.625, 1.0, 0.375, 1.0, 0.125, 0.5, 0.375, 0.5, 0.375, 0.75, 0.125, 0.75, 0.625, 0.5, 0.875, 0.5, 0.875, 0.75, 0.625, 0.75, 0.375, 0.0, 0.625, 0.0, 0.625, 0.25, 0.375, 0.25, 0.375, 0.25, 0.625, 0.25, 0.625, 0.5, 0.375, 0.5, 0.375, 0.5, 0.625, 0.5, 0.625, 0.75, 0.375, 0.75, 0.375, 0.75, 0.625, 0.75, 0.625, 1.0, 0.375, 1.0, 0.125, 0.5, 0.375, 0.5, 0.375, 0.75, 0.125, 0.75, 0.625, 0.5, 0.875, 0.5, 0.875, 0.75, 0.625, 0.75, 0.375, 0.0, 0.625, 0.0, 0.625, 0.25, 0.375, 0.25, 0.375, 0.25, 0.625, 0.25, 0.625, 0.5, 0.375, 0.5, 0.375, 0.5, 0.625, 0.5, 0.625, 0.75, 0.375, 0.75, 0.375, 0.75, 0.625, 0.75, 0.625, 1.0, 0.375, 1.0, 0.125, 0.5, 0.375, 0.5, 0.375, 0.75, 0.125, 0.75, 0.625, 0.5, 0.875, 0.5, 0.875, 0.75, 0.625, 0.75, 0.375, 0.0, 0.625, 0.0, 0.625, 0.25, 0.375, 0.25, 0.375, 0.25, 0.625, 0.25, 0.625, 0.5, 0.375, 0.5, 0.375, 0.5, 0.625, 0.5, 0.625, 0.75, 0.375, 0.75, 0.375, 0.75, 0.625, 0.75, 0.625, 1.0, 0.375, 1.0, 0.125, 0.5, 0.375, 0.5, 0.375, 0.75, 0.125, 0.75, 0.625, 0.5, 0.875, 0.5, 0.875, 0.75, 0.625, 0.75, 0.375, 0.0, 0.625, 0.0, 0.625, 0.25, 0.375, 0.25, 0.375, 0.25, 0.625, 0.25, 0.625, 0.5, 0.375, 0.5, 0.375, 0.5, 0.625, 0.5, 0.625, 0.75, 0.375, 0.75, 0.375, 0.75, 0.625, 0.75, 0.625, 1.0, 0.375, 1.0, 0.125, 0.5, 0.375, 0.5, 0.375, 0.75, 0.125, 0.75, 0.625, 0.5, 0.875, 0.5, 0.875, 0.75, 0.625, 0.75, 0.375, 0.0, 0.625, 0.0, 0.625, 0.25, 0.375, 0.25, 0.375, 0.25, 0.625, 0.25, 0.625, 0.5, 0.375, 0.5, 0.375, 0.5, 0.625, 0.5, 0.625, 0.75, 0.375, 0.75, 0.375, 0.75, 0.625, 0.75, 0.625, 1.0, 0.375, 1.0, 0.125, 0.5, 0.375, 0.5, 0.375, 0.75, 0.125, 0.75, 0.625, 0.5, 0.875, 0.5, 0.875, 0.75, 0.625, 0.75, 0.375, 0.0, 0.625, 0.0, 0.625, 0.25, 0.375, 0.25, 0.375, 0.25, 0.625, 0.25, 0.625, 0.5, 0.375, 0.5, 0.375, 0.5, 0.625, 0.5, 0.625, 0.75, 0.375, 0.75, 0.375, 0.75, 0.625, 0.75, 0.625, 1.0, 0.375, 1.0, 0.125, 0.5, 0.375, 0.5, 0.375, 0.75, 0.125, 0.75, 0.625, 0.5, 0.875, 0.5, 0.875, 0.75, 0.625, 0.75, 0.0, 0.0, 0.0, 0.0, 0.0, 0.0, 0.0, 0.0, 0.0, 0.0, 0.0, 0.0, 0.0, 0.0, 0.0, 0.0, 0.0, 0.0, 0.0, 0.0, 0.0, 0.0, 0.0, 0.0, 0.0, 0.0, 0.0, 0.0, 0.0, 0.0, 0.0, 0.0, 0.0, 0.0, 0.0, 0.0, 0.0, 0.0, 0.0, 0.0, 0.0, 0.0, 0.0, 0.0, 0.0, 0.0, 0.0, 0.0, 0.0, 0.0, 0.0, 0.0, 0.0, 0.0, 0.0, 0.0, 0.0, 0.0, 0.0, 0.0, 0.0, 0.0, 0.0, 0.0, 0.0, 0.0, 0.0, 0.0, 0.0, 0.0, 0.0, 0.0, 0.0, 0.0, 0.0, 0.0, 0.0, 0.0, 0.0, 0.0, 0.0, 0.0, 0.0, 0.0, 0.0, 0.0, 0.0, 0.0, 0.0, 0.0, 0.0, 0.0, 0.0, 0.0, 0.0, 0.0, 0.0, 0.0, 0.0, 0.0, 0.0, 0.0, 0.0, 0.0, 0.0, 0.0, 0.0, 0.0, 0.0, 0.0, 0.0, 0.0, 0.0, 0.0, 0.0, 0.0, 0.0, 0.0, 0.0, 0.0, 0.0, 0.0, 0.0, 0.0, 0.0, 0.0, 0.0, 0.0, 0.0, 0.0, 0.0, 0.0, 0.0, 0.0, 0.0, 0.0, 0.0, 0.0, 0.0, 0.0, 0.0, 0.0, 0.0, 0.0, 0.0, 0.0, 0.0, 0.0, 0.0, 0.0, 0.0, 0.0, 0.0, 0.0, 0.0, 0.0, 0.0, 0.0, 0.0, 0.0, 0.0, 0.0, 0.0, 0.0, 0.0, 0.0, 0.0, 0.0, 0.0, 0.0, 0.0, 0.0, 0.0, 0.0, 0.0, 0.0, 0.0, 0.0, 0.0, 0.0])
me_cube_013.materials.append(mat_material)
me_cube_013.materials.append(mat_material_001)
me_cube_013.materials.append(mat_material_003)
me_cube_013.materials.append(mat_material_002)
me_cube_013.materials.append(mat_material_004)
me_cube_013.materials.append(mat_material_005)
me_cube_013.update()
me_cube_001 = bpy.data.meshes.new('Cube.001')
me_cube_001.from_pydata([(0.01299, -0.03, -0.02788), (0.008731, -0.03, -0.02954), (0.007871, -0.02562, -0.02368), (0.01299, 0.03, -0.02788), (0.008731, 0.03, -0.02954), (0.007871, 0.02562, -0.02368), (-0.008846, -0.03, 0.02801), (-0.0131, -0.03, 0.02634), (-0.01077, -0.02562, 0.02404), (-0.008846, 0.03, 0.02801), (-0.0131, 0.03, 0.02634), (-0.01077, 0.02562, 0.02404), (-0.007756, -0.02562, 0.02522), (0.01089, 0.02562, -0.02251), (-0.007756, 0.02562, 0.02522), (0.01089, -0.02562, -0.02251)], [], [(3, 4, 10, 9), (9, 10, 7, 6), (6, 7, 1, 0), (12, 6, 0, 3, 9, 14, 13, 15), (14, 9, 6, 12), (10, 4, 1, 7), (5, 2, 15, 13), (14, 11, 5, 13), (8, 11, 14, 12), (2, 8, 12, 15), (8, 2, 5, 11)])
me_cube_001.polygons.foreach_set('material_index', [5, 5, 5, 5, 5, 5, 5, 5, 5, 5, 5])
_uv = me_cube_001.uv_layers.new(name='UVMap')
_uv.uv.foreach_set('vector', [0.375, 0.25, 0.625, 0.25, 0.625, 0.5, 0.375, 0.5, 0.375, 0.5, 0.625, 0.5, 0.625, 0.75, 0.375, 0.75, 0.375, 0.75, 0.625, 0.75, 0.625, 1.0, 0.375, 1.0, 0.3625, 0.7317, 0.375, 0.75, 0.125, 0.75, 0.125, 0.5, 0.375, 0.5, 0.3625, 0.5183, 0.149, 0.5183, 0.149, 0.7317, 0.3625, 0.5183, 0.375, 0.5, 0.375, 0.75, 0.3625, 0.7317, 0.625, 0.5, 0.875, 0.5, 0.875, 0.75, 0.625, 0.75, 0.625, 0.25, 0.625, 0.0, 0.4175, 0.0, 0.4175, 0.25, 0.4175, 0.5, 0.625, 0.5, 0.625, 0.25, 0.4175, 0.25, 0.625, 0.75, 0.625, 0.5, 0.4175, 0.5, 0.4175, 0.75, 0.625, 1.0, 0.625, 0.75, 0.4175, 0.75, 0.4175, 1.0, 0.625, 0.75, 0.875, 0.75, 0.875, 0.5, 0.625, 0.5])
me_cube_001.materials.append(mat_material)
me_cube_001.materials.append(mat_material_001)
me_cube_001.materials.append(mat_material_003)
me_cube_001.materials.append(mat_material_002)
me_cube_001.materials.append(mat_material_004)
me_cube_001.materials.append(mat_material_005)
me_cube_001.update()

# ---- objects
ob_cube_012 = bpy.data.objects.new('Cube.012', me_cube_013)
ob_point = bpy.data.objects.new('Point', light_point)
ob_cube_001 = bpy.data.objects.new('Cube.001', me_cube_001)

# ---- transforms, parenting, visibility, modifiers, constraints
ob_cube_012.location = (-1.086, 0.005217, 0.3704)
ob_cube_012.scale = (14.26, 14.26, 14.26)
ob_point.location = (-0.6228, 0.01762, 0.003353)
ob_point.scale = (0.4421, 0.4421, 0.4421)
ob_cube_001.location = (-1.086, 0.005217, 0.3704)
ob_cube_001.scale = (14.26, 14.26, 14.26)

# ---- collection membership
col_collection.objects.link(ob_cube_012)
col_collection.objects.link(ob_point)
col_collection.objects.link(ob_cube_001)

# ---- scene / render settings (as saved in the file)
scene.frame_start = 1; scene.frame_end = 250; scene.frame_set(1)
scene.render.engine = 'BLENDER_EEVEE_NEXT'
scene.cycles.sampling_pattern = 'TABULATED_SOBOL'
scene.view_settings.view_transform = 'Filmic'
bpy.context.view_layer.update()

# ---- added for rendering (the .blend has no active camera): camera
cam_auto = bpy.data.cameras.new('AutoCamera')
cam_auto.lens = 50.0
cam_auto.sensor_width = 36.0
cam_auto.clip_end = 1000.0
ob_auto_camera = bpy.data.objects.new('AutoCamera', cam_auto)
scene.collection.objects.link(ob_auto_camera)
ob_auto_camera.location = (1.27096, -2.22936, 1.65306)
ob_auto_camera.rotation_euler = (1.09748, -7.21219e-08, 0.694738)
scene.camera = ob_auto_camera
bpy.context.view_layer.update()
